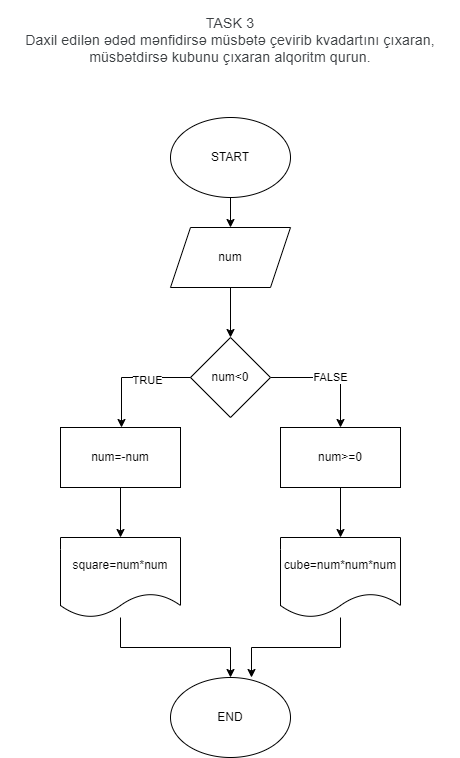

The diagram above was exported from draw.io. Its source (the exported page's mxGraphModel, read from the mxfile embedded in the PNG):
<mxGraphModel dx="1947" dy="1615" grid="1" gridSize="10" guides="1" tooltips="1" connect="1" arrows="1" fold="1" page="1" pageScale="1" pageWidth="827" pageHeight="1169" math="0" shadow="0">
  <root>
    <mxCell id="0" />
    <mxCell id="1" parent="0" />
    <mxCell id="D4Bz30jtvMebCzPWDuMt-3" style="edgeStyle=orthogonalEdgeStyle;rounded=0;orthogonalLoop=1;jettySize=auto;html=1;" edge="1" parent="1" source="D4Bz30jtvMebCzPWDuMt-1" target="D4Bz30jtvMebCzPWDuMt-4">
      <mxGeometry relative="1" as="geometry">
        <mxPoint x="130" y="210" as="targetPoint" />
      </mxGeometry>
    </mxCell>
    <mxCell id="D4Bz30jtvMebCzPWDuMt-1" value="START" style="ellipse;whiteSpace=wrap;html=1;" vertex="1" parent="1">
      <mxGeometry x="70" y="70" width="120" height="80" as="geometry" />
    </mxCell>
    <mxCell id="D4Bz30jtvMebCzPWDuMt-2" value="&#10;&lt;span style=&quot;color: rgb(60, 64, 67); font-family: Roboto, Arial, sans-serif; font-size: 14px; font-style: normal; font-variant-ligatures: normal; font-variant-caps: normal; font-weight: 400; letter-spacing: 0.2px; orphans: 2; text-align: start; text-indent: 0px; text-transform: none; widows: 2; word-spacing: 0px; -webkit-text-stroke-width: 0px; text-decoration-thickness: initial; text-decoration-style: initial; text-decoration-color: initial; float: none; display: inline !important;&quot;&gt;TASK 3&lt;/span&gt;&lt;br style=&quot;-webkit-tap-highlight-color: transparent; color: rgb(60, 64, 67); font-family: Roboto, Arial, sans-serif; font-size: 14px; font-style: normal; font-variant-ligatures: normal; font-variant-caps: normal; font-weight: 400; letter-spacing: 0.2px; orphans: 2; text-align: start; text-indent: 0px; text-transform: none; widows: 2; word-spacing: 0px; -webkit-text-stroke-width: 0px; text-decoration-thickness: initial; text-decoration-style: initial; text-decoration-color: initial;&quot;&gt;&lt;span style=&quot;color: rgb(60, 64, 67); font-family: Roboto, Arial, sans-serif; font-size: 14px; font-style: normal; font-variant-ligatures: normal; font-variant-caps: normal; font-weight: 400; letter-spacing: 0.2px; orphans: 2; text-align: start; text-indent: 0px; text-transform: none; widows: 2; word-spacing: 0px; -webkit-text-stroke-width: 0px; text-decoration-thickness: initial; text-decoration-style: initial; text-decoration-color: initial; float: none; display: inline !important;&quot;&gt;Daxil edilən ədəd mənfidirsə müsbətə çevirib kvadartını çıxaran, müsbətdirsə kubunu çıxaran alqoritm qurun.&lt;/span&gt;&lt;br style=&quot;-webkit-tap-highlight-color: transparent; color: rgb(60, 64, 67); font-family: Roboto, Arial, sans-serif; font-size: 14px; font-style: normal; font-variant-ligatures: normal; font-variant-caps: normal; font-weight: 400; letter-spacing: 0.2px; orphans: 2; text-align: start; text-indent: 0px; text-transform: none; widows: 2; word-spacing: 0px; -webkit-text-stroke-width: 0px; text-decoration-thickness: initial; text-decoration-style: initial; text-decoration-color: initial;&quot;&gt;&#10;&#10;" style="text;html=1;strokeColor=none;fillColor=none;align=center;verticalAlign=middle;whiteSpace=wrap;rounded=0;" vertex="1" parent="1">
      <mxGeometry x="-100" y="-10" width="460" height="20" as="geometry" />
    </mxCell>
    <mxCell id="D4Bz30jtvMebCzPWDuMt-5" style="edgeStyle=orthogonalEdgeStyle;rounded=0;orthogonalLoop=1;jettySize=auto;html=1;" edge="1" parent="1" source="D4Bz30jtvMebCzPWDuMt-4" target="D4Bz30jtvMebCzPWDuMt-6">
      <mxGeometry relative="1" as="geometry">
        <mxPoint x="130" y="300" as="targetPoint" />
      </mxGeometry>
    </mxCell>
    <mxCell id="D4Bz30jtvMebCzPWDuMt-4" value="num" style="shape=parallelogram;perimeter=parallelogramPerimeter;whiteSpace=wrap;html=1;fixedSize=1;" vertex="1" parent="1">
      <mxGeometry x="70" y="180" width="120" height="60" as="geometry" />
    </mxCell>
    <mxCell id="D4Bz30jtvMebCzPWDuMt-7" style="edgeStyle=orthogonalEdgeStyle;rounded=0;orthogonalLoop=1;jettySize=auto;html=1;" edge="1" parent="1" target="D4Bz30jtvMebCzPWDuMt-9">
      <mxGeometry relative="1" as="geometry">
        <mxPoint x="20" y="390" as="targetPoint" />
        <mxPoint x="110" y="330" as="sourcePoint" />
        <Array as="points">
          <mxPoint x="21" y="330" />
        </Array>
      </mxGeometry>
    </mxCell>
    <mxCell id="D4Bz30jtvMebCzPWDuMt-12" value="TRUE" style="edgeLabel;html=1;align=center;verticalAlign=middle;resizable=0;points=[];" vertex="1" connectable="0" parent="D4Bz30jtvMebCzPWDuMt-7">
      <mxGeometry x="-0.0791" y="2" relative="1" as="geometry">
        <mxPoint as="offset" />
      </mxGeometry>
    </mxCell>
    <mxCell id="D4Bz30jtvMebCzPWDuMt-11" value="FALSE" style="edgeStyle=orthogonalEdgeStyle;rounded=0;orthogonalLoop=1;jettySize=auto;html=1;" edge="1" parent="1" source="D4Bz30jtvMebCzPWDuMt-6" target="D4Bz30jtvMebCzPWDuMt-10">
      <mxGeometry relative="1" as="geometry" />
    </mxCell>
    <mxCell id="D4Bz30jtvMebCzPWDuMt-6" value="num&amp;lt;0" style="rhombus;whiteSpace=wrap;html=1;" vertex="1" parent="1">
      <mxGeometry x="90" y="290" width="80" height="80" as="geometry" />
    </mxCell>
    <mxCell id="D4Bz30jtvMebCzPWDuMt-13" style="edgeStyle=orthogonalEdgeStyle;rounded=0;orthogonalLoop=1;jettySize=auto;html=1;" edge="1" parent="1" source="D4Bz30jtvMebCzPWDuMt-9" target="D4Bz30jtvMebCzPWDuMt-14">
      <mxGeometry relative="1" as="geometry">
        <mxPoint x="20" y="500" as="targetPoint" />
      </mxGeometry>
    </mxCell>
    <mxCell id="D4Bz30jtvMebCzPWDuMt-9" value="num=-num" style="rounded=0;whiteSpace=wrap;html=1;" vertex="1" parent="1">
      <mxGeometry x="-40" y="380" width="120" height="60" as="geometry" />
    </mxCell>
    <mxCell id="D4Bz30jtvMebCzPWDuMt-15" style="edgeStyle=orthogonalEdgeStyle;rounded=0;orthogonalLoop=1;jettySize=auto;html=1;" edge="1" parent="1" source="D4Bz30jtvMebCzPWDuMt-10" target="D4Bz30jtvMebCzPWDuMt-16">
      <mxGeometry relative="1" as="geometry">
        <mxPoint x="240" y="490" as="targetPoint" />
      </mxGeometry>
    </mxCell>
    <mxCell id="D4Bz30jtvMebCzPWDuMt-10" value="num&amp;gt;=0" style="rounded=0;whiteSpace=wrap;html=1;" vertex="1" parent="1">
      <mxGeometry x="180" y="380" width="120" height="60" as="geometry" />
    </mxCell>
    <mxCell id="D4Bz30jtvMebCzPWDuMt-18" style="edgeStyle=orthogonalEdgeStyle;rounded=0;orthogonalLoop=1;jettySize=auto;html=1;" edge="1" parent="1" source="D4Bz30jtvMebCzPWDuMt-14" target="D4Bz30jtvMebCzPWDuMt-17">
      <mxGeometry relative="1" as="geometry" />
    </mxCell>
    <mxCell id="D4Bz30jtvMebCzPWDuMt-14" value="square=num*num" style="shape=document;whiteSpace=wrap;html=1;boundedLbl=1;" vertex="1" parent="1">
      <mxGeometry x="-40" y="490" width="120" height="80" as="geometry" />
    </mxCell>
    <mxCell id="D4Bz30jtvMebCzPWDuMt-19" style="edgeStyle=orthogonalEdgeStyle;rounded=0;orthogonalLoop=1;jettySize=auto;html=1;entryX=0.675;entryY=0;entryDx=0;entryDy=0;entryPerimeter=0;" edge="1" parent="1" source="D4Bz30jtvMebCzPWDuMt-16" target="D4Bz30jtvMebCzPWDuMt-17">
      <mxGeometry relative="1" as="geometry" />
    </mxCell>
    <mxCell id="D4Bz30jtvMebCzPWDuMt-16" value="cube=num*num*num" style="shape=document;whiteSpace=wrap;html=1;boundedLbl=1;" vertex="1" parent="1">
      <mxGeometry x="180" y="490" width="120" height="80" as="geometry" />
    </mxCell>
    <mxCell id="D4Bz30jtvMebCzPWDuMt-17" value="END" style="ellipse;whiteSpace=wrap;html=1;" vertex="1" parent="1">
      <mxGeometry x="70" y="630" width="120" height="80" as="geometry" />
    </mxCell>
  </root>
</mxGraphModel>